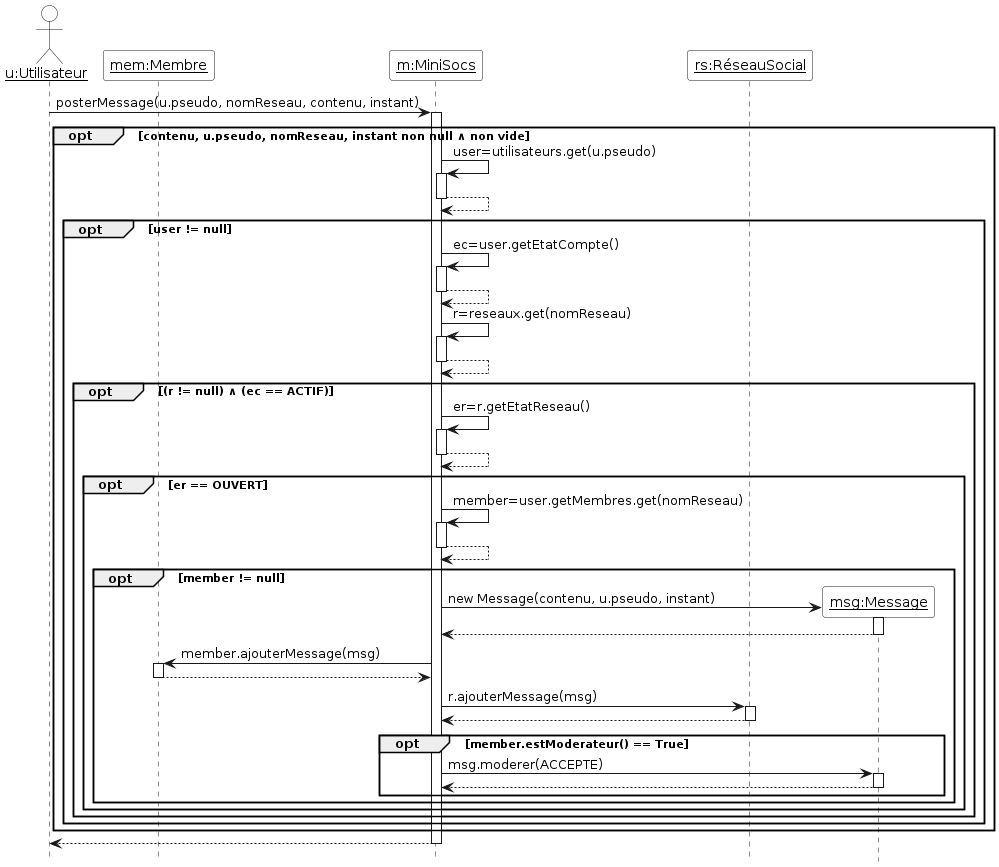

The diagram above was rendered by PlantUML. Its source (embedded in the PNG):
@startuml

'Diagramme de séquence (PlantUML)'

'Configuration charte graphique'
hide footbox
skinparam sequenceParticipantBackgroundColor White
skinparam sequenceActorBackgroundColor White

'Déclaration des acteurs et des participants (déjà existants avant la séquence)'

actor "__u:Utilisateur__" as u
participant "__mem:Membre__" as mem
participant "__m:MiniSocs__" as m
participant "__rs:RéseauSocial__" as rs

'Séquence avec les messages, les créations de participants, etc.'

u -> m ++ : posterMessage(u.pseudo, nomReseau, contenu, instant)
opt contenu, u.pseudo, nomReseau, instant non null ∧ non vide
m -> m ++ : user=utilisateurs.get(u.pseudo)
return
opt user != null
m -> m ++ : ec=user.getEtatCompte()
return
m -> m ++ : r=reseaux.get(nomReseau)
return
opt (r != null) ∧ (ec == ACTIF)
m -> m ++ : er=r.getEtatReseau()
return
opt er == OUVERT
m -> m ++ : member=user.getMembres.get(nomReseau)
return
opt member != null
create "__msg:Message__" as msg
m -> msg ++ : new Message(contenu, u.pseudo, instant)
return
m -> mem ++ : member.ajouterMessage(msg)
return
m -> rs ++ : r.ajouterMessage(msg)
return
opt member.estModerateur() == True
m -> msg ++ : msg.moderer(ACCEPTE)
return
end

end
end
end
end
end
return





@enduml